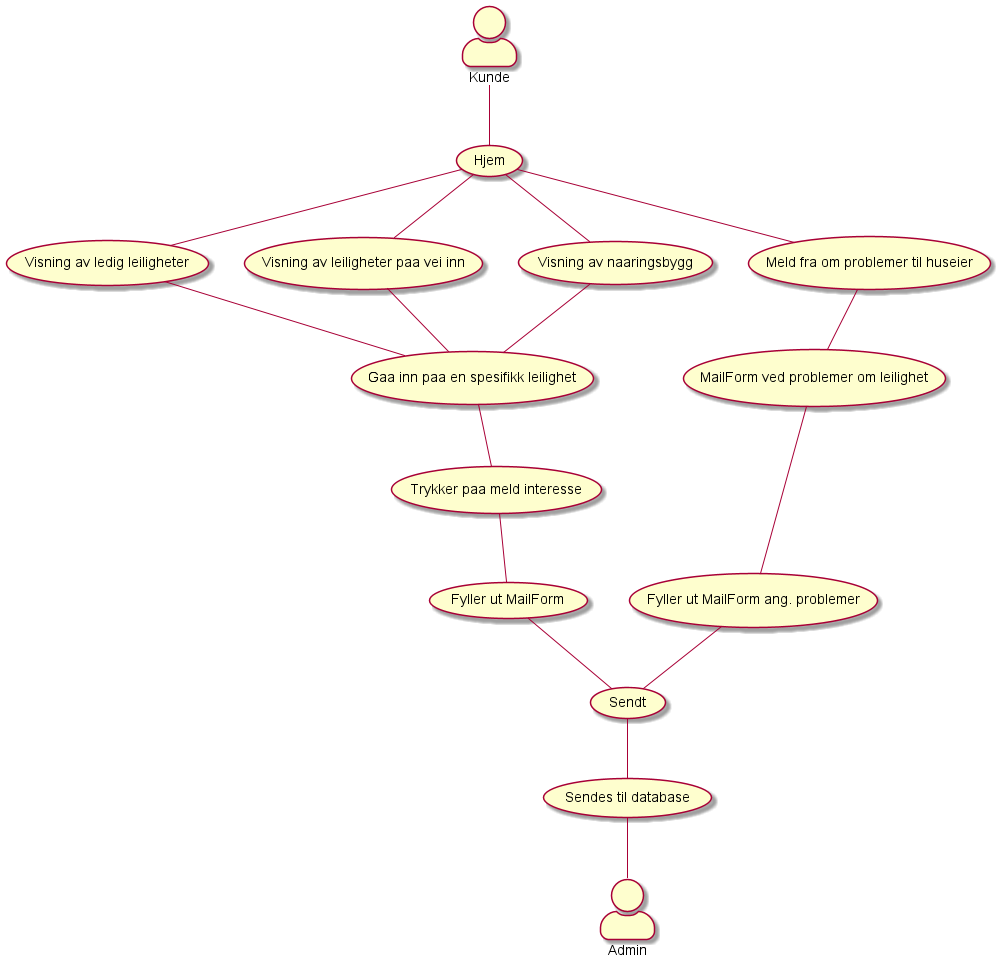

The diagram above was rendered by PlantUML. Its source (embedded in the PNG):
@startuml
!pragma teoz true
skinparam actorStyle awesome
actor Kunde
Kunde -- (Hjem)
(Hjem) -- (Visning av ledig leiligheter)
(Hjem) -- (Visning av leiligheter paa vei inn)
(Hjem) -- (Visning av naaringsbygg)
(Hjem) -- (Meld fra om problemer til huseier)

(Visning av ledig leiligheter) -- (Gaa inn paa en spesifikk leilighet)
(Gaa inn paa en spesifikk leilighet) -- (Trykker paa meld interesse)

(Visning av leiligheter paa vei inn) -- (Gaa inn paa en spesifikk leilighet)

(Visning av naaringsbygg) -- (Gaa inn paa en spesifikk leilighet)

(Trykker paa meld interesse) -- (Fyller ut MailForm)

(Fyller ut MailForm) -- (Sendt)

(Meld fra om problemer til huseier) -- (MailForm ved problemer om leilighet)

(MailForm ved problemer om leilighet) -- (Fyller ut MailForm ang. problemer)

(Fyller ut MailForm ang. problemer) -- (Sendt)

actor Admin

(Sendt) -- (Sendes til database)

(Sendes til database) -- Admin









@enduml